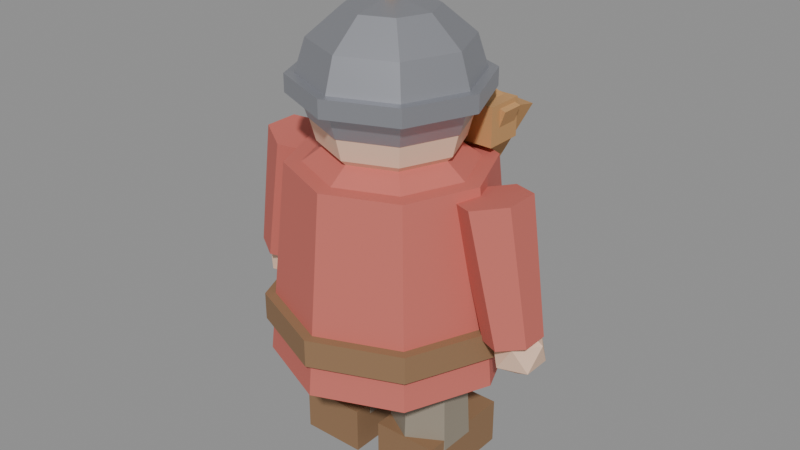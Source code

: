 # Source: dwarf.blend  (saved by Blender 5.2.44; exported with 4.5.12 LTS)
import bpy
from mathutils import Matrix  # noqa: F401  (used for matrix-valued properties, if any)

bpy.ops.wm.read_factory_settings(use_empty=True)
scene = bpy.context.scene
scene.name = 'Scene'

# ---- materials (node trees are filled in below, after node groups)
mat_skin = bpy.data.materials.new('Skin')
mat_skin.diffuse_color = (0.85, 0.58, 0.42, 1.0)
mat_eyes = bpy.data.materials.new('Eyes')
mat_eyes.diffuse_color = (0.05, 0.05, 0.05, 1.0)
mat_beard = bpy.data.materials.new('Beard')
mat_beard.diffuse_color = (0.55, 0.3, 0.12, 1.0)
mat_iron = bpy.data.materials.new('Iron')
mat_iron.diffuse_color = (0.45, 0.46, 0.5, 1.0)
mat_copper = bpy.data.materials.new('Copper')
mat_copper.diffuse_color = (0.78, 0.45, 0.22, 1.0)
mat_trousers = bpy.data.materials.new('Trousers')
mat_trousers.diffuse_color = (0.3, 0.26, 0.2, 1.0)
mat_leather = bpy.data.materials.new('Leather')
mat_leather.diffuse_color = (0.28, 0.16, 0.08, 1.0)
mat_tunic = bpy.data.materials.new('Tunic')
mat_tunic.diffuse_color = (0.6, 0.15, 0.12, 1.0)

# ---- material node trees
mat_skin.use_nodes = True; mat_skin.node_tree.nodes.clear()
_N = mat_skin.node_tree.nodes; _L = mat_skin.node_tree.links
n0 = _N.new('ShaderNodeBsdfPrincipled'); n0.name = 'Principled BSDF'; n0.location = (-200, 100)
n0.inputs[0].default_value = (0.85, 0.58, 0.42, 1.0)
n0.inputs[2].default_value = 0.8
n0.inputs[10].default_value = 0.005
n1 = _N.new('ShaderNodeOutputMaterial'); n1.name = 'Material Output'; n1.location = (200, 100)
_L.new(n0.outputs[0], n1.inputs[0])
n1.is_active_output = True
mat_eyes.use_nodes = True; mat_eyes.node_tree.nodes.clear()
_N = mat_eyes.node_tree.nodes; _L = mat_eyes.node_tree.links
n0 = _N.new('ShaderNodeBsdfPrincipled'); n0.name = 'Principled BSDF'; n0.location = (-200, 100)
n0.inputs[0].default_value = (0.05, 0.05, 0.05, 1.0)
n0.inputs[2].default_value = 0.8
n0.inputs[10].default_value = 0.005
n1 = _N.new('ShaderNodeOutputMaterial'); n1.name = 'Material Output'; n1.location = (200, 100)
_L.new(n0.outputs[0], n1.inputs[0])
n1.is_active_output = True
mat_beard.use_nodes = True; mat_beard.node_tree.nodes.clear()
_N = mat_beard.node_tree.nodes; _L = mat_beard.node_tree.links
n0 = _N.new('ShaderNodeBsdfPrincipled'); n0.name = 'Principled BSDF'; n0.location = (-200, 100)
n0.inputs[0].default_value = (0.55, 0.3, 0.12, 1.0)
n0.inputs[2].default_value = 0.8
n0.inputs[10].default_value = 0.005
n1 = _N.new('ShaderNodeOutputMaterial'); n1.name = 'Material Output'; n1.location = (200, 100)
_L.new(n0.outputs[0], n1.inputs[0])
n1.is_active_output = True
mat_iron.use_nodes = True; mat_iron.node_tree.nodes.clear()
_N = mat_iron.node_tree.nodes; _L = mat_iron.node_tree.links
n0 = _N.new('ShaderNodeBsdfPrincipled'); n0.name = 'Principled BSDF'; n0.location = (-200, 100)
n0.inputs[0].default_value = (0.45, 0.46, 0.5, 1.0)
n0.inputs[1].default_value = 0.8
n0.inputs[2].default_value = 0.45
n0.inputs[10].default_value = 0.005
n1 = _N.new('ShaderNodeOutputMaterial'); n1.name = 'Material Output'; n1.location = (200, 100)
_L.new(n0.outputs[0], n1.inputs[0])
n1.is_active_output = True
mat_copper.use_nodes = True; mat_copper.node_tree.nodes.clear()
_N = mat_copper.node_tree.nodes; _L = mat_copper.node_tree.links
n0 = _N.new('ShaderNodeBsdfPrincipled'); n0.name = 'Principled BSDF'; n0.location = (-200, 100)
n0.inputs[0].default_value = (0.78, 0.45, 0.22, 1.0)
n0.inputs[1].default_value = 0.9
n0.inputs[2].default_value = 0.35
n0.inputs[10].default_value = 0.005
n1 = _N.new('ShaderNodeOutputMaterial'); n1.name = 'Material Output'; n1.location = (200, 100)
_L.new(n0.outputs[0], n1.inputs[0])
n1.is_active_output = True
mat_trousers.use_nodes = True; mat_trousers.node_tree.nodes.clear()
_N = mat_trousers.node_tree.nodes; _L = mat_trousers.node_tree.links
n0 = _N.new('ShaderNodeBsdfPrincipled'); n0.name = 'Principled BSDF'; n0.location = (-200, 100)
n0.inputs[0].default_value = (0.3, 0.26, 0.2, 1.0)
n0.inputs[2].default_value = 0.8
n0.inputs[10].default_value = 0.005
n1 = _N.new('ShaderNodeOutputMaterial'); n1.name = 'Material Output'; n1.location = (200, 100)
_L.new(n0.outputs[0], n1.inputs[0])
n1.is_active_output = True
mat_leather.use_nodes = True; mat_leather.node_tree.nodes.clear()
_N = mat_leather.node_tree.nodes; _L = mat_leather.node_tree.links
n0 = _N.new('ShaderNodeBsdfPrincipled'); n0.name = 'Principled BSDF'; n0.location = (-200, 100)
n0.inputs[0].default_value = (0.28, 0.16, 0.08, 1.0)
n0.inputs[2].default_value = 0.8
n0.inputs[10].default_value = 0.005
n1 = _N.new('ShaderNodeOutputMaterial'); n1.name = 'Material Output'; n1.location = (200, 100)
_L.new(n0.outputs[0], n1.inputs[0])
n1.is_active_output = True
mat_tunic.use_nodes = True; mat_tunic.node_tree.nodes.clear()
_N = mat_tunic.node_tree.nodes; _L = mat_tunic.node_tree.links
n0 = _N.new('ShaderNodeBsdfPrincipled'); n0.name = 'Principled BSDF'; n0.location = (-200, 100)
n0.inputs[0].default_value = (0.6, 0.15, 0.12, 1.0)
n0.inputs[2].default_value = 0.8
n0.inputs[10].default_value = 0.005
n1 = _N.new('ShaderNodeOutputMaterial'); n1.name = 'Material Output'; n1.location = (200, 100)
_L.new(n0.outputs[0], n1.inputs[0])
n1.is_active_output = True

# ---- meshes
me_dwarfhead = bpy.data.meshes.new('DwarfHead')
me_dwarfhead.from_pydata([(0.0, 0.0, 0.2), (0.0, 0.1, 0.1732), (0.0, 0.1732, 0.1), (0.0, 0.2, 0.0), (0.0, 0.1732, -0.1), (0.0, 0.1, -0.1732), (0.0, 0.0, -0.2), (0.0525, 0.17, 0.0175), (0.07071, 0.07071, 0.1732), (0.1225, 0.1225, 0.1), (0.1414, 0.1414, 0.0), (0.1225, 0.1225, -0.1), (0.07071, 0.07071, -0.1732), (-0.0525, 0.19, 0.0525), (-0.0525, 0.19, 0.0175), (0.1, 0.0, 0.1732), (0.1732, 0.0, 0.1), (0.2, 0.0, 0.0), (0.1732, 0.0, -0.1), (0.1, 0.0, -0.1732), (-0.0525, 0.17, 0.0525), (-0.0525, 0.17, 0.0175), (0.07071, -0.07071, 0.1732), (0.1225, -0.1225, 0.1), (0.1414, -0.1414, 0.0), (0.1225, -0.1225, -0.1), (0.07071, -0.07071, -0.1732), (-0.0975, 0.19, 0.0525), (-0.0975, 0.19, 0.0175), (0.0, -0.1, 0.1732), (0.0, -0.1732, 0.1), (0.0, -0.2, 0.0), (0.0, -0.1732, -0.1), (0.0, -0.1, -0.1732), (-0.0975, 0.17, 0.0525), (-0.0975, 0.17, 0.0175), (-0.07071, -0.07071, 0.1732), (-0.1225, -0.1225, 0.1), (-0.1414, -0.1414, 0.0), (-0.1225, -0.1225, -0.1), (-0.07071, -0.07071, -0.1732), (0.0, 0.2, 0.035), (0.04919, 0.2, 0.004597), (-0.1, 0.0, 0.1732), (-0.1732, 0.0, 0.1), (-0.2, 0.0, 0.0), (-0.1732, 0.0, -0.1), (-0.1, 0.0, -0.1732), (0.0152, 0.2468, 0.004597), (-0.0398, 0.2289, 0.004597), (-0.07071, 0.07071, 0.1732), (-0.1225, 0.1225, 0.1), (-0.1414, 0.1414, 0.0), (-0.1225, 0.1225, -0.1), (-0.07071, 0.07071, -0.1732), (-0.0398, 0.1711, 0.004597), (0.0152, 0.1532, 0.004597), (0.0398, 0.2289, -0.0446), (-0.0152, 0.2468, -0.0446), (-0.04919, 0.2, -0.0446), (-0.0152, 0.1532, -0.0446), (0.0398, 0.1711, -0.0446), (0.0, 0.2, -0.075), (0.0525, 0.17, 0.0525), (0.0525, 0.19, 0.0175), (0.0525, 0.19, 0.0525), (0.0975, 0.17, 0.0175), (0.0975, 0.17, 0.0525), (0.0975, 0.19, 0.0175), (0.0975, 0.19, 0.0525), (-0.17, 0.15, -0.03), (-0.17, 0.15, -0.13), (0.0, 0.2041, -0.4106), (0.0, 0.365, -0.0768), (0.03464, 0.1933, -0.4084), (0.1732, 0.3112, -0.06537), (0.03464, 0.1718, -0.4038), (0.1732, 0.2036, -0.0425), (0.0, 0.1611, -0.4015), (0.0, 0.1498, -0.03106), (-0.03464, 0.1718, -0.4038), (-0.1732, 0.2036, -0.0425), (-0.03464, 0.1933, -0.4084), (-0.1732, 0.3112, -0.06537), (-0.17, 0.25, -0.13), (-0.17, 0.25, -0.03), (0.17, 0.15, -0.13), (0.17, 0.15, -0.03), (0.17, 0.25, -0.13), (0.17, 0.25, -0.03), (-0.1678, 0.18, -0.09401), (-0.1849, 0.18, -0.04703), (-0.1678, 0.24, -0.09401), (-0.1849, 0.24, -0.04703), (-0.05507, 0.18, -0.05297), (-0.07217, 0.18, -0.005986), (-0.05507, 0.24, -0.05297), (-0.07217, 0.24, -0.005986), (0.05507, 0.18, -0.05297), (0.07217, 0.18, -0.005986), (0.05507, 0.24, -0.05297), (0.07217, 0.24, -0.005986), (0.1678, 0.18, -0.09401), (0.1849, 0.18, -0.04703), (0.1678, 0.24, -0.09401), (0.1849, 0.24, -0.04703), (0.0, 0.0, 0.237), (0.0, 0.11, 0.2119), (0.0, 0.1905, 0.1435), (0.0, 0.22, 0.05), (0.0, 0.1905, -0.0435), (0.0, 0.11, -0.1119), (0.0, 0.0, -0.137), (0.0175, 0.22, -0.05), (0.07778, 0.07778, 0.2119), (0.1347, 0.1347, 0.1435), (0.1556, 0.1556, 0.05), (0.1347, 0.1347, -0.0435), (0.07778, 0.07778, -0.1119), (-0.0175, 0.25, 0.05), (-0.0175, 0.25, -0.05), (0.11, 0.0, 0.2119), (0.1905, 0.0, 0.1435), (0.22, 0.0, 0.05), (0.1905, 0.0, -0.0435), (0.11, 0.0, -0.1119), (-0.1697, 0.1697, 0.0625), (-0.1697, 0.1697, 0.0175), (0.07778, -0.07778, 0.2119), (0.1347, -0.1347, 0.1435), (0.1556, -0.1556, 0.05), (0.1347, -0.1347, -0.0435), (0.07778, -0.07778, -0.1119), (-0.24, 0.0, 0.0625), (-0.24, 0.0, 0.0175), (0.0, -0.11, 0.2119), (0.0, -0.1905, 0.1435), (0.0, -0.22, 0.05), (0.0, -0.1905, -0.0435), (0.0, -0.11, -0.1119), (-0.1697, -0.1697, 0.0625), (-0.1697, -0.1697, 0.0175), (-0.07778, -0.07778, 0.2119), (-0.1347, -0.1347, 0.1435), (-0.1556, -0.1556, 0.05), (-0.1347, -0.1347, -0.0435), (-0.07778, -0.07778, -0.1119), (0.0, -0.24, 0.0625), (0.0, -0.24, 0.0175), (-0.11, 0.0, 0.2119), (-0.1905, 0.0, 0.1435), (-0.22, 0.0, 0.05), (-0.1905, 0.0, -0.0435), (-0.11, 0.0, -0.1119), (0.1697, -0.1697, 0.0625), (0.1697, -0.1697, 0.0175), (-0.07778, 0.07778, 0.2119), (-0.1347, 0.1347, 0.1435), (-0.1556, 0.1556, 0.05), (-0.1347, 0.1347, -0.0435), (-0.07778, 0.07778, -0.1119), (0.24, 0.0, 0.0625), (0.24, 0.0, 0.0175), (0.1697, 0.1697, 0.0625), (0.1697, 0.1697, 0.0175), (0.0, 0.24, 0.0625), (0.0, 0.24, 0.0175), (-0.0175, 0.22, -0.05), (-0.0175, 0.22, 0.05), (0.0175, 0.22, 0.05), (0.0175, 0.25, -0.05), (0.0175, 0.25, 0.05), (0.0, 0.035, 0.22), (0.03031, 0.0175, 0.22), (0.03031, -0.0175, 0.22), (0.0, -0.035, 0.22), (-0.03031, -0.0175, 0.22), (-0.03031, 0.0175, 0.22), (0.0, 0.0, 0.28)], [], [(5, 4, 11, 12), (3, 2, 9, 10), (1, 0, 8), (6, 5, 12), (4, 3, 10, 11), (2, 1, 8, 9), (8, 0, 15), (6, 12, 19), (11, 10, 17, 18), (9, 8, 15, 16), (12, 11, 18, 19), (10, 9, 16, 17), (6, 19, 26), (18, 17, 24, 25), (16, 15, 22, 23), (19, 18, 25, 26), (17, 16, 23, 24), (15, 0, 22), (6, 26, 33), (25, 24, 31, 32), (23, 22, 29, 30), (26, 25, 32, 33), (24, 23, 30, 31), (22, 0, 29), (6, 33, 40), (32, 31, 38, 39), (30, 29, 36, 37), (33, 32, 39, 40), (31, 30, 37, 38), (29, 0, 36), (39, 38, 45, 46), (37, 36, 43, 44), (40, 39, 46, 47), (38, 37, 44, 45), (36, 0, 43), (6, 40, 47), (44, 43, 50, 51), (47, 46, 53, 54), (45, 44, 51, 52), (43, 0, 50), (6, 47, 54), (46, 45, 52, 53), (54, 53, 4, 5), (52, 51, 2, 3), (50, 0, 1), (6, 54, 5), (53, 52, 3, 4), (51, 50, 1, 2), (62, 61, 60), (61, 62, 57), (62, 60, 59), (62, 59, 58), (62, 58, 57), (61, 57, 42), (60, 61, 56), (59, 60, 55), (58, 59, 49), (57, 58, 48), (61, 42, 56), (60, 56, 55), (59, 55, 49), (58, 49, 48), (57, 48, 42), (56, 42, 41), (55, 56, 41), (49, 55, 41), (48, 49, 41), (42, 48, 41), (35, 34, 27, 28), (28, 27, 13, 14), (14, 13, 20, 21), (21, 20, 34, 35), (28, 14, 21, 35), (13, 27, 34, 20), (7, 63, 65, 64), (64, 65, 69, 68), (68, 69, 67, 66), (66, 67, 63, 7), (64, 68, 66, 7), (69, 65, 63, 67), (94, 95, 91, 90), (84, 88, 86, 71), (72, 73, 75, 74), (92, 96, 94, 90), (86, 87, 70, 71), (74, 75, 77, 76), (92, 93, 97, 96), (88, 89, 87, 86), (76, 77, 79, 78), (90, 91, 93, 92), (84, 85, 89, 88), (78, 79, 81, 80), (75, 73, 83, 81, 79, 77), (71, 70, 85, 84), (80, 81, 83, 82), (96, 97, 95, 94), (89, 85, 70, 87), (82, 83, 73, 72), (72, 74, 76, 78, 80, 82), (97, 93, 91, 95), (98, 99, 101, 100), (100, 101, 105, 104), (104, 105, 103, 102), (102, 103, 99, 98), (100, 104, 102, 98), (105, 101, 99, 103), (111, 110, 117, 118), (109, 108, 115, 116), (107, 106, 114), (112, 111, 118), (110, 109, 116, 117), (108, 107, 114, 115), (116, 115, 122, 123), (114, 106, 121), (112, 118, 125), (117, 116, 123, 124), (115, 114, 121, 122), (118, 117, 124, 125), (121, 106, 128), (112, 125, 132), (124, 123, 130, 131), (122, 121, 128, 129), (125, 124, 131, 132), (123, 122, 129, 130), (112, 132, 139), (131, 130, 137, 138), (129, 128, 135, 136), (132, 131, 138, 139), (130, 129, 136, 137), (128, 106, 135), (112, 139, 146), (138, 137, 144, 145), (136, 135, 142, 143), (139, 138, 145, 146), (137, 136, 143, 144), (135, 106, 142), (112, 146, 153), (145, 144, 151, 152), (143, 142, 149, 150), (146, 145, 152, 153), (144, 143, 150, 151), (142, 106, 149), (152, 151, 158, 159), (150, 149, 156, 157), (153, 152, 159, 160), (151, 150, 157, 158), (149, 106, 156), (112, 153, 160), (157, 156, 107, 108), (160, 159, 110, 111), (158, 157, 108, 109), (156, 106, 107), (112, 160, 111), (159, 158, 109, 110), (166, 165, 163, 164), (174, 178, 175), (171, 119, 168, 169), (164, 163, 161, 162), (173, 178, 174), (120, 170, 113, 167), (162, 161, 154, 155), (113, 169, 168, 167), (155, 154, 147, 148), (170, 171, 169, 113), (148, 147, 140, 141), (172, 178, 173), (120, 119, 171, 170), (141, 140, 133, 134), (163, 165, 126, 133, 140, 147, 154, 161), (167, 168, 119, 120), (134, 133, 126, 127), (127, 126, 165, 166), (166, 164, 162, 155, 148, 141, 134, 127), (175, 178, 176), (172, 173, 174, 175, 176, 177), (176, 178, 177), (177, 178, 172)])
me_dwarfhead.polygons.foreach_set('material_index', [0, 0, 0, 0, 0, 0, 0, 0, 0, 0, 0, 0, 0, 0, 0, 0, 0, 0, 0, 0, 0, 0, 0, 0, 0, 0, 0, 0, 0, 0, 0, 0, 0, 0, 0, 0, 0, 0, 0, 0, 0, 0, 0, 0, 0, 0, 0, 0, 0, 0, 0, 0, 0, 0, 0, 0, 0, 0, 0, 0, 0, 0, 0, 0, 0, 0, 0, 0, 1, 1, 1, 1, 1, 1, 1, 1, 1, 1, 1, 1, 2, 2, 2, 2, 2, 2, 2, 2, 2, 2, 2, 2, 2, 2, 2, 2, 2, 2, 2, 2, 2, 2, 2, 2, 2, 2, 3, 3, 3, 3, 3, 3, 3, 3, 3, 3, 3, 3, 3, 3, 3, 3, 3, 3, 3, 3, 3, 3, 3, 3, 3, 3, 3, 3, 3, 3, 3, 3, 3, 3, 3, 3, 3, 3, 3, 3, 3, 3, 3, 3, 3, 3, 3, 3, 3, 4, 3, 3, 4, 3, 3, 3, 3, 3, 3, 4, 3, 3, 3, 3, 3, 3, 3, 4, 4, 4, 4])
me_dwarfhead.materials.append(mat_skin)
me_dwarfhead.materials.append(mat_eyes)
me_dwarfhead.materials.append(mat_beard)
me_dwarfhead.materials.append(mat_iron)
me_dwarfhead.materials.append(mat_copper)
me_dwarfhead.update()
me_dwarfbody = bpy.data.meshes.new('DwarfBody')
me_dwarfbody.from_pydata([(-0.205, -0.1, 0.12), (-0.205, -0.1, 0.0), (-0.12, 0.1, 0.09), (-0.12, 0.09, 0.31), (-0.0334, 0.05, 0.09), (-0.04206, 0.045, 0.31), (-0.0334, -0.05, 0.09), (-0.04206, -0.045, 0.31), (-0.12, -0.1, 0.09), (-0.12, -0.09, 0.31), (-0.2066, -0.05, 0.09), (-0.1979, -0.045, 0.31), (-0.2066, 0.05, 0.09), (-0.1979, 0.045, 0.31), (-0.205, 0.16, 0.0), (-0.205, 0.16, 0.12), (-0.035, -0.1, 0.0), (-0.035, -0.1, 0.12), (-0.035, 0.16, 0.0), (-0.035, 0.16, 0.12), (0.035, -0.1, 0.12), (0.035, -0.1, 0.0), (0.12, 0.1, 0.09), (0.12, 0.09, 0.31), (0.2066, 0.05, 0.09), (0.1979, 0.045, 0.31), (0.2066, -0.05, 0.09), (0.1979, -0.045, 0.31), (0.12, -0.1, 0.09), (0.12, -0.09, 0.31), (0.0334, -0.05, 0.09), (0.04206, -0.045, 0.31), (0.0334, 0.05, 0.09), (0.04206, 0.045, 0.31), (0.035, 0.16, 0.0), (0.035, 0.16, 0.12), (0.205, -0.1, 0.0), (0.205, -0.1, 0.12), (0.205, 0.16, 0.0), (0.205, 0.16, 0.12), (-0.05, 0.295, 0.46), (-0.05, 0.295, 0.38), (0.0, 0.3, 0.3), (0.0, 0.25, 0.8), (0.2121, 0.2121, 0.3), (0.1768, 0.1768, 0.8), (0.3, 0.0, 0.3), (0.25, 0.0, 0.8), (0.2121, -0.2121, 0.3), (0.1768, -0.1768, 0.8), (0.0, -0.3, 0.3), (0.0, -0.25, 0.8), (-0.2121, -0.2121, 0.3), (-0.1768, -0.1768, 0.8), (-0.3, 0.0, 0.3), (-0.25, 0.0, 0.8), (-0.2121, 0.2121, 0.3), (-0.1768, 0.1768, 0.8), (0.0, 0.31, 0.385), (0.0, 0.31, 0.455), (0.2192, 0.2192, 0.385), (0.2192, 0.2192, 0.455), (0.31, 0.0, 0.385), (0.31, 0.0, 0.455), (0.2192, -0.2192, 0.385), (0.2192, -0.2192, 0.455), (0.0, -0.31, 0.385), (0.0, -0.31, 0.455), (-0.2192, -0.2192, 0.385), (-0.2192, -0.2192, 0.455), (-0.31, 0.0, 0.385), (-0.31, 0.0, 0.455), (-0.2192, 0.2192, 0.385), (-0.2192, 0.2192, 0.455), (-0.05, 0.325, 0.38), (-0.05, 0.325, 0.46), (0.05, 0.295, 0.38), (0.05, 0.295, 0.46), (0.05, 0.325, 0.38), (0.05, 0.325, 0.46), (-0.3093, -0.0168, 0.3887), (-0.36, 0.02, 0.35), (0.0, 0.25, 0.77), (0.0, 0.14, 0.85), (0.1768, 0.1768, 0.77), (0.09899, 0.09899, 0.85), (0.25, 0.0, 0.77), (0.14, 0.0, 0.85), (0.1768, -0.1768, 0.77), (0.09899, -0.09899, 0.85), (0.0, -0.25, 0.77), (0.0, -0.14, 0.85), (-0.1768, -0.1768, 0.77), (-0.09899, -0.09899, 0.85), (-0.25, 0.0, 0.77), (-0.14, 0.0, 0.85), (-0.1768, 0.1768, 0.77), (-0.09899, 0.09899, 0.85), (-0.3553, 0.07, 0.4537), (-0.2847, 0.09, 0.7863), (-0.296, 0.035, 0.4411), (-0.2084, 0.045, 0.7701), (-0.296, -0.035, 0.4411), (-0.2084, -0.045, 0.7701), (-0.3553, -0.07, 0.4537), (-0.2847, -0.09, 0.7863), (-0.4146, -0.035, 0.4663), (-0.3609, -0.045, 0.8025), (-0.4146, 0.035, 0.4663), (-0.3609, 0.045, 0.8025), (-0.3793, -0.03954, 0.3887), (-0.4226, 0.02, 0.3887), (-0.3793, 0.07954, 0.3887), (-0.3093, 0.0568, 0.3887), (-0.3407, -0.03954, 0.4513), (-0.4107, -0.0168, 0.4513), (-0.4107, 0.0568, 0.4513), (-0.3407, 0.07954, 0.4513), (-0.2974, 0.02, 0.4513), (-0.36, 0.02, 0.49), (0.4107, -0.0168, 0.3887), (0.36, 0.02, 0.35), (0.3553, 0.07, 0.4537), (0.2847, 0.09, 0.7863), (0.4146, 0.035, 0.4663), (0.3609, 0.045, 0.8025), (0.4146, -0.035, 0.4663), (0.3609, -0.045, 0.8025), (0.3553, -0.07, 0.4537), (0.2847, -0.09, 0.7863), (0.296, -0.035, 0.4411), (0.2084, -0.045, 0.7701), (0.296, 0.035, 0.4411), (0.2084, 0.045, 0.7701), (0.3407, -0.03954, 0.3887), (0.2974, 0.02, 0.3887), (0.3407, 0.07954, 0.3887), (0.4107, 0.0568, 0.3887), (0.3793, -0.03954, 0.4513), (0.3093, -0.0168, 0.4513), (0.3093, 0.0568, 0.4513), (0.3793, 0.07954, 0.4513), (0.4226, 0.02, 0.4513), (0.36, 0.02, 0.49), (-0.376, 0.034, 0.36), (-0.376, 0.034, 0.44), (-0.376, 0.066, 0.36), (-0.376, 0.066, 0.44), (-0.344, 0.034, 0.36), (-0.344, 0.034, 0.44), (-0.344, 0.066, 0.36), (-0.344, 0.066, 0.44), (-0.375, -0.025, 0.405), (-0.375, -0.025, 0.435), (-0.375, 0.045, 0.405), (-0.375, 0.045, 0.435), (-0.345, -0.025, 0.405), (-0.345, -0.025, 0.435), (-0.345, 0.045, 0.405), (-0.345, 0.045, 0.435), (0.344, 0.034, 0.36), (0.344, 0.034, 0.44), (0.344, 0.066, 0.36), (0.344, 0.066, 0.44), (0.376, 0.034, 0.36), (0.376, 0.034, 0.44), (0.376, 0.066, 0.36), (0.376, 0.066, 0.44), (0.345, -0.025, 0.405), (0.345, -0.025, 0.435), (0.345, 0.045, 0.405), (0.345, 0.045, 0.435), (0.375, -0.025, 0.405), (0.375, -0.025, 0.435), (0.375, 0.045, 0.405), (0.375, 0.045, 0.435)], [], [(106, 107, 109, 108), (14, 18, 16, 1), (2, 3, 5, 4), (36, 37, 20, 21), (16, 17, 0, 1), (4, 5, 7, 6), (34, 38, 36, 21), (18, 19, 17, 16), (6, 7, 9, 8), (74, 78, 76, 41), (14, 15, 19, 18), (8, 9, 11, 10), (5, 3, 13, 11, 9, 7), (1, 0, 15, 14), (10, 11, 13, 12), (22, 23, 25, 24), (19, 15, 0, 17), (12, 13, 3, 2), (2, 4, 6, 8, 10, 12), (24, 25, 27, 26), (78, 79, 77, 76), (38, 39, 37, 36), (26, 27, 29, 28), (84, 85, 87, 86), (34, 35, 39, 38), (28, 29, 31, 30), (27, 25, 23, 33, 31, 29), (21, 20, 35, 34), (30, 31, 33, 32), (42, 43, 45, 44), (39, 35, 20, 37), (32, 33, 23, 22), (24, 26, 28, 30, 32, 22), (44, 45, 47, 46), (79, 75, 40, 77), (64, 65, 67, 66), (46, 47, 49, 48), (86, 87, 89, 88), (76, 77, 40, 41), (48, 49, 51, 50), (58, 59, 61, 60), (100, 101, 103, 102), (50, 51, 53, 52), (102, 104, 106, 108, 98, 100), (62, 63, 65, 64), (52, 53, 55, 54), (112, 111, 116), (44, 46, 48, 50, 52, 54, 56, 42), (54, 55, 57, 56), (60, 61, 63, 62), (66, 67, 69, 68), (56, 57, 43, 42), (47, 45, 43, 57, 55, 53, 51, 49), (82, 83, 85, 84), (74, 75, 79, 78), (68, 69, 71, 70), (65, 63, 61, 59, 73, 71, 69, 67), (41, 40, 75, 74), (70, 71, 73, 72), (104, 105, 107, 106), (81, 110, 111), (72, 73, 59, 58), (66, 68, 70, 72, 58, 60, 62, 64), (110, 80, 114), (80, 113, 118), (88, 89, 91, 90), (80, 81, 113), (98, 99, 101, 100), (90, 91, 93, 92), (102, 103, 105, 104), (113, 112, 117), (92, 93, 95, 94), (87, 85, 83, 97, 95, 93, 91, 89), (81, 112, 113), (94, 95, 97, 96), (81, 80, 110), (111, 110, 115), (96, 97, 83, 82), (84, 86, 88, 90, 92, 94, 96, 82), (81, 111, 112), (80, 118, 114), (108, 109, 99, 98), (109, 107, 105, 103, 101, 99), (110, 114, 115), (111, 115, 116), (112, 116, 117), (113, 117, 118), (114, 118, 119), (115, 114, 119), (116, 115, 119), (117, 116, 119), (118, 117, 119), (137, 136, 141), (121, 136, 137), (122, 123, 125, 124), (120, 142, 138), (121, 135, 136), (124, 125, 127, 126), (135, 134, 139), (121, 134, 135), (126, 127, 129, 128), (134, 120, 138), (120, 121, 137), (128, 129, 131, 130), (125, 123, 133, 131, 129, 127), (121, 120, 134), (130, 131, 133, 132), (136, 135, 140), (120, 137, 142), (132, 133, 123, 122), (122, 124, 126, 128, 130, 132), (134, 138, 139), (135, 139, 140), (136, 140, 141), (137, 141, 142), (138, 142, 143), (139, 138, 143), (140, 139, 143), (141, 140, 143), (142, 141, 143), (144, 145, 147, 146), (146, 147, 151, 150), (150, 151, 149, 148), (148, 149, 145, 144), (146, 150, 148, 144), (151, 147, 145, 149), (152, 153, 155, 154), (154, 155, 159, 158), (158, 159, 157, 156), (156, 157, 153, 152), (154, 158, 156, 152), (159, 155, 153, 157), (160, 161, 163, 162), (162, 163, 167, 166), (166, 167, 165, 164), (164, 165, 161, 160), (162, 166, 164, 160), (167, 163, 161, 165), (168, 169, 171, 170), (170, 171, 175, 174), (174, 175, 173, 172), (172, 173, 169, 168), (170, 174, 172, 168), (175, 171, 169, 173)])
me_dwarfbody.polygons.foreach_set('material_index', [2, 1, 0, 1, 1, 0, 1, 1, 0, 3, 1, 0, 0, 1, 0, 0, 1, 0, 0, 0, 3, 1, 0, 2, 1, 0, 0, 1, 0, 2, 1, 0, 0, 2, 3, 1, 2, 2, 3, 2, 1, 2, 2, 2, 1, 2, 4, 2, 2, 1, 1, 2, 2, 2, 3, 1, 1, 3, 1, 2, 4, 1, 1, 4, 4, 2, 4, 2, 2, 2, 4, 2, 2, 4, 2, 4, 4, 2, 2, 4, 4, 2, 2, 4, 4, 4, 4, 4, 4, 4, 4, 4, 4, 4, 2, 4, 4, 2, 4, 4, 2, 4, 4, 2, 2, 4, 2, 4, 4, 2, 2, 4, 4, 4, 4, 4, 4, 4, 4, 4, 4, 4, 4, 4, 4, 4, 4, 4, 4, 4, 4, 4, 4, 4, 4, 4, 4, 4, 4, 4, 4, 4, 4, 4])
me_dwarfbody.materials.append(mat_trousers)
me_dwarfbody.materials.append(mat_leather)
me_dwarfbody.materials.append(mat_tunic)
me_dwarfbody.materials.append(mat_copper)
me_dwarfbody.materials.append(mat_skin)
me_dwarfbody.update()
arm_dwarfrig = bpy.data.armatures.new('DwarfRig')  # bones are not reproduced

# ---- objects
ob_dwarfhead = bpy.data.objects.new('DwarfHead', me_dwarfhead)
ob_dwarfbody = bpy.data.objects.new('DwarfBody', me_dwarfbody)
ob_dwarfrig = bpy.data.objects.new('DwarfRig', arm_dwarfrig)

# ---- transforms, parenting, visibility, modifiers, constraints
ob_dwarfhead.location = (0.0, 0.0, 0.95)
ob_dwarfbody.parent = ob_dwarfrig
ob_dwarfbody.location = (0.0, 0.0, 0.0)
_vg = ob_dwarfbody.vertex_groups.new(name='leg_L')
_vg.add([0, 1, 2, 3, 4, 5, 6, 7, 8, 9, 10, 11, 12, 13, 14, 15, 16, 17, 18, 19], 1.0, 'REPLACE')
_vg = ob_dwarfbody.vertex_groups.new(name='leg_R')
_vg.add([20, 21, 22, 23, 24, 25, 26, 27, 28, 29, 30, 31, 32, 33, 34, 35, 36, 37, 38, 39], 1.0, 'REPLACE')
_vg = ob_dwarfbody.vertex_groups.new(name='torso')
_vg.add([40, 41, 42, 43, 44, 45, 46, 47, 48, 49, 50, 51, 52, 53, 54, 55, 56, 57, 58, 59, 60, 61, 62, 63, 64, 65, 66, 67, 68, 69, 70, 71, 72, 73, 74, 75, 76, 77, 78, 79, 82, 83, 84, 85, 86, 87, 88, 89, 90, 91, 92, 93, 94, 95], 1.0, 'REPLACE')
_vg = ob_dwarfbody.vertex_groups.new(name='arm_L')
_vg.add([80, 81, 96, 97, 98, 99, 100, 101, 102, 103, 104, 105, 106, 107, 108, 109, 110, 111, 112, 113, 114, 115, 116, 117, 118, 119], 1.0, 'REPLACE')
_vg = ob_dwarfbody.vertex_groups.new(name='arm_R')
_vg.add([120, 121, 122, 123, 124, 125, 126, 127, 128, 129, 130, 131, 132, 133, 134, 135, 136, 137, 138, 139, 140, 141, 142, 143], 1.0, 'REPLACE')
_vg = ob_dwarfbody.vertex_groups.new(name='finger_L')
_vg.add([144, 145, 146, 147, 148, 149, 150, 151], 1.0, 'REPLACE')
_vg = ob_dwarfbody.vertex_groups.new(name='finger_R')
_vg.add([160, 161, 162, 163, 164, 165, 166, 167], 1.0, 'REPLACE')
_vg = ob_dwarfbody.vertex_groups.new(name='thumb_L')
_vg.add([152, 153, 154, 155, 156, 157, 158, 159], 1.0, 'REPLACE')
_vg = ob_dwarfbody.vertex_groups.new(name='thumb_R')
_vg.add([168, 169, 170, 171, 172, 173, 174, 175], 1.0, 'REPLACE')
_m = ob_dwarfbody.modifiers.new('Armature', 'ARMATURE')
_m.object = ob_dwarfrig
ob_dwarfrig.location = (0.0, 0.0, 0.0)

# ---- collection membership
scene.collection.objects.link(ob_dwarfhead)
scene.collection.objects.link(ob_dwarfbody)
scene.collection.objects.link(ob_dwarfrig)

# ---- scene / render settings (as saved in the file)
scene.frame_start = 0; scene.frame_end = 44; scene.frame_set(0)
scene.render.engine = 'BLENDER_EEVEE_NEXT'
scene.render.bake_bias = 0.0
scene.render.bake_samples = 0
scene.render.compositor_device = 'GPU'
scene.eevee.use_volume_custom_range = False
scene.eevee.fast_gi_thickness_near = 0.1
scene.eevee.fast_gi_thickness_far = 0.0
scene.eevee.ray_tracing_options.screen_trace_thickness = 0.1
bpy.context.view_layer.update()

# ---- added for rendering (the .blend has no active camera and no usable light): camera, sun + grey world if the file has none
cam_auto = bpy.data.cameras.new('AutoCamera')
cam_auto.lens = 50.0
cam_auto.sensor_width = 36.0
cam_auto.clip_end = 1000.0
ob_auto_camera = bpy.data.objects.new('AutoCamera', cam_auto)
scene.collection.objects.link(ob_auto_camera)
ob_auto_camera.location = (1.51549, -1.79108, 1.82739)
ob_auto_camera.rotation_euler = (1.09748, -7.21219e-08, 0.694738)
scene.camera = ob_auto_camera
light_auto_sun = bpy.data.lights.new('AutoSun', 'SUN')
light_auto_sun.energy = 3.0
light_auto_sun.angle = 0.0523599
ob_auto_sun = bpy.data.objects.new('AutoSun', light_auto_sun)
scene.collection.objects.link(ob_auto_sun)
ob_auto_sun.rotation_euler = (0.872665, 0.174533, 0.523599)
if scene.world is None:
    world_auto = bpy.data.worlds.new('AutoWorld')
    world_auto.color = (0.3, 0.3, 0.3)
    scene.world = world_auto
bpy.context.view_layer.update()
